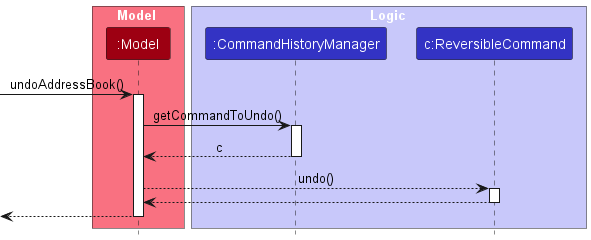

The diagram above was rendered by PlantUML. Its source (embedded in the PNG):
@startuml
!include style.puml
skinparam ArrowFontStyle plain

box Model MODEL_COLOR_T1
participant ":Model" as Model MODEL_COLOR
end box

box Logic LOGIC_COLOR_T1
participant ":CommandHistoryManager" as HistoryManager LOGIC_COLOR
participant "c:ReversibleCommand" as Command LOGIC_COLOR
end box

[-> Model : undoAddressBook()
activate Model

Model -> HistoryManager : getCommandToUndo()
activate HistoryManager

HistoryManager --> Model : c
deactivate HistoryManager

Model --> Command : undo()
activate Command

Command --> Model
deactivate Command


[<-- Model
deactivate Model

@enduml